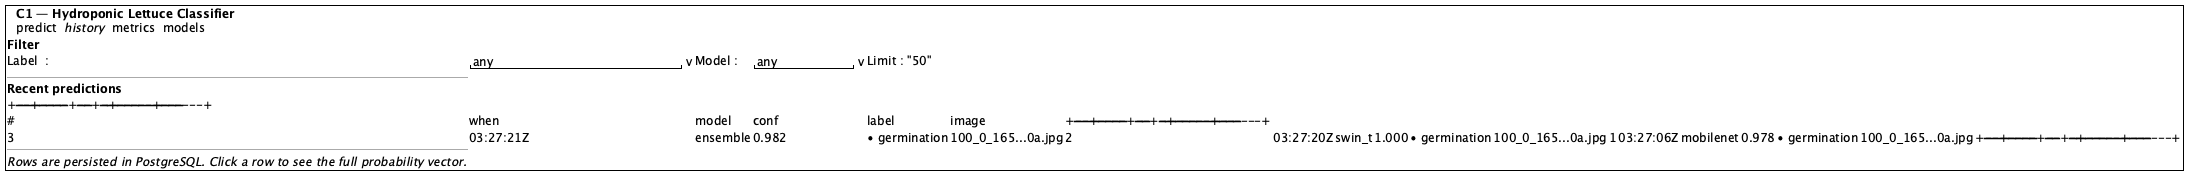

The diagram above was rendered by PlantUML. Its source (embedded in the PNG):
@startsalt
{+
{T
+ <b>C1 — Hydroponic Lettuce Classifier</b>
+ predict  <i>history</i>  metrics  models
}
{
  <b>Filter</b>
  Label  : { "any                       " | v }      Model : { "any         " | v }      Limit : "50"
  ----
  <b>Recent predictions</b>
  +----+----------------------+----------+-------+---------------------+--------------------+
  | #  | when                 | model    | conf  | label               | image              |
  +----+----------------------+----------+-------+---------------------+--------------------+
  | 3  | 03:27:21Z            | ensemble | 0.982 | • germination       | 100_0_165...0a.jpg |
  | 2  | 03:27:20Z            | swin_t   | 1.000 | • germination       | 100_0_165...0a.jpg |
  | 1  | 03:27:06Z            | mobilenet| 0.978 | • germination       | 100_0_165...0a.jpg |
  +----+----------------------+----------+-------+---------------------+--------------------+
  ----
  <i>Rows are persisted in PostgreSQL. Click a row to see the full probability vector.</i>
}
}
@endsalt